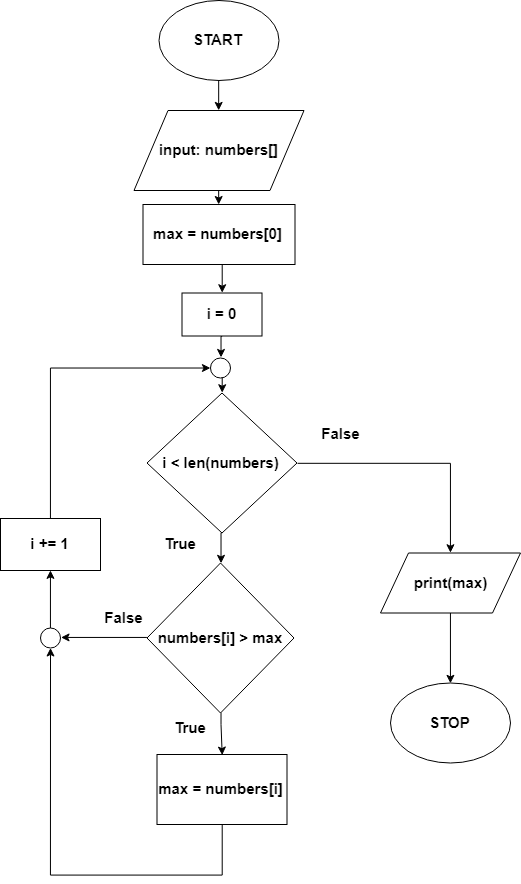

The diagram above was exported from draw.io. Its source (the exported page's mxGraphModel, read from the mxfile embedded in the PNG):
<mxGraphModel dx="1656" dy="880" grid="1" gridSize="10" guides="1" tooltips="1" connect="1" arrows="1" fold="1" page="1" pageScale="1" pageWidth="827" pageHeight="1169" math="0" shadow="0">
  <root>
    <mxCell id="0" />
    <mxCell id="1" parent="0" />
    <mxCell id="jQXN6v8l1mtSZvHI3AUr-10" style="edgeStyle=orthogonalEdgeStyle;rounded=0;orthogonalLoop=1;jettySize=auto;html=1;exitX=0.5;exitY=1;exitDx=0;exitDy=0;entryX=0.5;entryY=0;entryDx=0;entryDy=0;fontStyle=1;fontSize=15;" edge="1" parent="1" source="jQXN6v8l1mtSZvHI3AUr-3" target="jQXN6v8l1mtSZvHI3AUr-9">
      <mxGeometry relative="1" as="geometry" />
    </mxCell>
    <mxCell id="jQXN6v8l1mtSZvHI3AUr-25" style="edgeStyle=orthogonalEdgeStyle;rounded=0;orthogonalLoop=1;jettySize=auto;html=1;exitX=1;exitY=0.5;exitDx=0;exitDy=0;entryX=0.5;entryY=0;entryDx=0;entryDy=0;fontSize=15;fontStyle=1" edge="1" parent="1" source="jQXN6v8l1mtSZvHI3AUr-3" target="jQXN6v8l1mtSZvHI3AUr-20">
      <mxGeometry relative="1" as="geometry">
        <mxPoint x="590" y="862.5" as="targetPoint" />
      </mxGeometry>
    </mxCell>
    <mxCell id="jQXN6v8l1mtSZvHI3AUr-3" value="i &amp;lt; len(numbers)" style="rhombus;whiteSpace=wrap;html=1;fontStyle=1;fontSize=15;" vertex="1" parent="1">
      <mxGeometry x="276.5" y="432.5" width="150" height="140" as="geometry" />
    </mxCell>
    <mxCell id="jQXN6v8l1mtSZvHI3AUr-39" style="edgeStyle=orthogonalEdgeStyle;rounded=0;orthogonalLoop=1;jettySize=auto;html=1;exitX=0.5;exitY=1;exitDx=0;exitDy=0;entryX=0.5;entryY=0;entryDx=0;entryDy=0;fontSize=15;fontStyle=1" edge="1" parent="1" source="jQXN6v8l1mtSZvHI3AUr-4" target="jQXN6v8l1mtSZvHI3AUr-38">
      <mxGeometry relative="1" as="geometry" />
    </mxCell>
    <mxCell id="jQXN6v8l1mtSZvHI3AUr-4" value="max&amp;nbsp;= numbers[0]" style="rounded=0;whiteSpace=wrap;html=1;fontStyle=1;fontSize=15;" vertex="1" parent="1">
      <mxGeometry x="289.5" y="260" width="152" height="60" as="geometry" />
    </mxCell>
    <mxCell id="jQXN6v8l1mtSZvHI3AUr-26" style="edgeStyle=orthogonalEdgeStyle;rounded=0;orthogonalLoop=1;jettySize=auto;html=1;exitX=0.5;exitY=1;exitDx=0;exitDy=0;entryX=0.5;entryY=0;entryDx=0;entryDy=0;fontSize=15;fontStyle=1" edge="1" parent="1" source="jQXN6v8l1mtSZvHI3AUr-7" target="jQXN6v8l1mtSZvHI3AUr-4">
      <mxGeometry relative="1" as="geometry" />
    </mxCell>
    <mxCell id="jQXN6v8l1mtSZvHI3AUr-7" value="input: numbers[]" style="shape=parallelogram;perimeter=parallelogramPerimeter;whiteSpace=wrap;html=1;fontStyle=1;fontSize=15;" vertex="1" parent="1">
      <mxGeometry x="263.5" y="150" width="170" height="80" as="geometry" />
    </mxCell>
    <mxCell id="jQXN6v8l1mtSZvHI3AUr-13" style="edgeStyle=orthogonalEdgeStyle;rounded=0;orthogonalLoop=1;jettySize=auto;html=1;exitX=0.5;exitY=1;exitDx=0;exitDy=0;entryX=0.5;entryY=0;entryDx=0;entryDy=0;fontSize=15;fontStyle=1" edge="1" parent="1" source="jQXN6v8l1mtSZvHI3AUr-9" target="jQXN6v8l1mtSZvHI3AUr-11">
      <mxGeometry relative="1" as="geometry">
        <Array as="points">
          <mxPoint x="368" y="780" />
          <mxPoint x="368" y="780" />
        </Array>
      </mxGeometry>
    </mxCell>
    <mxCell id="jQXN6v8l1mtSZvHI3AUr-41" style="edgeStyle=orthogonalEdgeStyle;rounded=0;orthogonalLoop=1;jettySize=auto;html=1;exitX=0;exitY=0.5;exitDx=0;exitDy=0;fontSize=15;entryX=1;entryY=0.5;entryDx=0;entryDy=0;fontStyle=1" edge="1" parent="1" source="jQXN6v8l1mtSZvHI3AUr-9" target="jQXN6v8l1mtSZvHI3AUr-42">
      <mxGeometry relative="1" as="geometry">
        <mxPoint x="210" y="678" as="targetPoint" />
      </mxGeometry>
    </mxCell>
    <mxCell id="jQXN6v8l1mtSZvHI3AUr-9" value="numbers[i] &amp;gt; max" style="rhombus;whiteSpace=wrap;html=1;fontStyle=1;fontSize=15;" vertex="1" parent="1">
      <mxGeometry x="293.5" y="618.5" width="147" height="150" as="geometry" />
    </mxCell>
    <mxCell id="jQXN6v8l1mtSZvHI3AUr-28" style="edgeStyle=orthogonalEdgeStyle;rounded=0;orthogonalLoop=1;jettySize=auto;html=1;exitX=0.5;exitY=1;exitDx=0;exitDy=0;fontSize=15;fontStyle=1" edge="1" parent="1" source="jQXN6v8l1mtSZvHI3AUr-11" target="jQXN6v8l1mtSZvHI3AUr-42">
      <mxGeometry relative="1" as="geometry">
        <mxPoint x="190" y="700" as="targetPoint" />
        <Array as="points">
          <mxPoint x="369" y="931" />
          <mxPoint x="197" y="931" />
        </Array>
      </mxGeometry>
    </mxCell>
    <mxCell id="jQXN6v8l1mtSZvHI3AUr-11" value="max&amp;nbsp;= numbers[i]" style="rounded=0;whiteSpace=wrap;html=1;fontSize=15;fontStyle=1" vertex="1" parent="1">
      <mxGeometry x="303.5" y="810" width="130" height="70" as="geometry" />
    </mxCell>
    <mxCell id="jQXN6v8l1mtSZvHI3AUr-14" value="True" style="text;html=1;strokeColor=none;fillColor=none;align=center;verticalAlign=middle;whiteSpace=wrap;rounded=0;fontSize=15;fontStyle=1" vertex="1" parent="1">
      <mxGeometry x="317" y="772.5" width="40" height="20" as="geometry" />
    </mxCell>
    <mxCell id="jQXN6v8l1mtSZvHI3AUr-16" value="True" style="text;html=1;strokeColor=none;fillColor=none;align=center;verticalAlign=middle;whiteSpace=wrap;rounded=0;fontSize=15;fontStyle=1" vertex="1" parent="1">
      <mxGeometry x="290" y="572.5" width="40" height="20" as="geometry" />
    </mxCell>
    <mxCell id="jQXN6v8l1mtSZvHI3AUr-19" value="STOP" style="ellipse;whiteSpace=wrap;html=1;fontSize=15;rotation=0;fontStyle=1" vertex="1" parent="1">
      <mxGeometry x="520" y="722.5" width="120" height="80" as="geometry" />
    </mxCell>
    <mxCell id="jQXN6v8l1mtSZvHI3AUr-45" style="edgeStyle=orthogonalEdgeStyle;rounded=0;orthogonalLoop=1;jettySize=auto;html=1;exitX=0.5;exitY=1;exitDx=0;exitDy=0;entryX=0.5;entryY=0;entryDx=0;entryDy=0;fontSize=15;fontStyle=1" edge="1" parent="1" source="jQXN6v8l1mtSZvHI3AUr-20" target="jQXN6v8l1mtSZvHI3AUr-19">
      <mxGeometry relative="1" as="geometry" />
    </mxCell>
    <mxCell id="jQXN6v8l1mtSZvHI3AUr-20" value="print(max)" style="shape=parallelogram;perimeter=parallelogramPerimeter;whiteSpace=wrap;html=1;fontSize=15;fontStyle=1" vertex="1" parent="1">
      <mxGeometry x="527" y="608.5" width="140" height="60" as="geometry" />
    </mxCell>
    <mxCell id="jQXN6v8l1mtSZvHI3AUr-22" value="False" style="text;html=1;strokeColor=none;fillColor=none;align=center;verticalAlign=middle;whiteSpace=wrap;rounded=0;fontSize=15;fontStyle=1" vertex="1" parent="1">
      <mxGeometry x="450" y="462.5" width="40" height="20" as="geometry" />
    </mxCell>
    <mxCell id="jQXN6v8l1mtSZvHI3AUr-27" style="edgeStyle=orthogonalEdgeStyle;rounded=0;orthogonalLoop=1;jettySize=auto;html=1;exitX=0.5;exitY=1;exitDx=0;exitDy=0;entryX=0.5;entryY=0;entryDx=0;entryDy=0;fontSize=15;fontStyle=1" edge="1" parent="1" source="jQXN6v8l1mtSZvHI3AUr-23" target="jQXN6v8l1mtSZvHI3AUr-7">
      <mxGeometry relative="1" as="geometry" />
    </mxCell>
    <mxCell id="jQXN6v8l1mtSZvHI3AUr-23" value="START" style="ellipse;whiteSpace=wrap;html=1;fontSize=15;fontStyle=1" vertex="1" parent="1">
      <mxGeometry x="288.5" y="40" width="120" height="80" as="geometry" />
    </mxCell>
    <mxCell id="jQXN6v8l1mtSZvHI3AUr-34" style="edgeStyle=orthogonalEdgeStyle;rounded=0;orthogonalLoop=1;jettySize=auto;html=1;exitX=0.5;exitY=1;exitDx=0;exitDy=0;entryX=0.5;entryY=0;entryDx=0;entryDy=0;fontSize=15;fontStyle=1" edge="1" parent="1" source="jQXN6v8l1mtSZvHI3AUr-30" target="jQXN6v8l1mtSZvHI3AUr-3">
      <mxGeometry relative="1" as="geometry" />
    </mxCell>
    <mxCell id="jQXN6v8l1mtSZvHI3AUr-30" value="" style="ellipse;whiteSpace=wrap;html=1;aspect=fixed;rounded=0;fontSize=15;fontStyle=1" vertex="1" parent="1">
      <mxGeometry x="340" y="397.5" width="20" height="20" as="geometry" />
    </mxCell>
    <mxCell id="jQXN6v8l1mtSZvHI3AUr-36" value="False" style="text;html=1;strokeColor=none;fillColor=none;align=center;verticalAlign=middle;whiteSpace=wrap;rounded=0;fontSize=15;fontStyle=1" vertex="1" parent="1">
      <mxGeometry x="233.5" y="646.5" width="40" height="20" as="geometry" />
    </mxCell>
    <mxCell id="jQXN6v8l1mtSZvHI3AUr-44" style="edgeStyle=orthogonalEdgeStyle;rounded=0;orthogonalLoop=1;jettySize=auto;html=1;exitX=0.5;exitY=0;exitDx=0;exitDy=0;fontSize=15;entryX=0;entryY=0.5;entryDx=0;entryDy=0;fontStyle=1" edge="1" parent="1" source="jQXN6v8l1mtSZvHI3AUr-37" target="jQXN6v8l1mtSZvHI3AUr-30">
      <mxGeometry relative="1" as="geometry">
        <mxPoint x="180" y="400" as="targetPoint" />
      </mxGeometry>
    </mxCell>
    <mxCell id="jQXN6v8l1mtSZvHI3AUr-37" value="i += 1&lt;br style=&quot;font-size: 15px;&quot;&gt;" style="rounded=0;whiteSpace=wrap;html=1;fontSize=15;fontStyle=1" vertex="1" parent="1">
      <mxGeometry x="130" y="558" width="100" height="52" as="geometry" />
    </mxCell>
    <mxCell id="jQXN6v8l1mtSZvHI3AUr-40" style="edgeStyle=orthogonalEdgeStyle;rounded=0;orthogonalLoop=1;jettySize=auto;html=1;exitX=0.5;exitY=1;exitDx=0;exitDy=0;entryX=0.5;entryY=0;entryDx=0;entryDy=0;fontSize=15;fontStyle=1" edge="1" parent="1" source="jQXN6v8l1mtSZvHI3AUr-38" target="jQXN6v8l1mtSZvHI3AUr-30">
      <mxGeometry relative="1" as="geometry" />
    </mxCell>
    <mxCell id="jQXN6v8l1mtSZvHI3AUr-38" value="i = 0" style="rounded=0;whiteSpace=wrap;html=1;fontSize=15;fontStyle=1" vertex="1" parent="1">
      <mxGeometry x="311.5" y="332.5" width="80" height="43" as="geometry" />
    </mxCell>
    <mxCell id="jQXN6v8l1mtSZvHI3AUr-43" style="edgeStyle=orthogonalEdgeStyle;rounded=0;orthogonalLoop=1;jettySize=auto;html=1;exitX=0.5;exitY=0;exitDx=0;exitDy=0;entryX=0.5;entryY=1;entryDx=0;entryDy=0;fontSize=15;fontStyle=1" edge="1" parent="1" source="jQXN6v8l1mtSZvHI3AUr-42" target="jQXN6v8l1mtSZvHI3AUr-37">
      <mxGeometry relative="1" as="geometry" />
    </mxCell>
    <mxCell id="jQXN6v8l1mtSZvHI3AUr-42" value="" style="ellipse;whiteSpace=wrap;html=1;aspect=fixed;fontStyle=1;fontSize=15;" vertex="1" parent="1">
      <mxGeometry x="170" y="667.5" width="20" height="20" as="geometry" />
    </mxCell>
  </root>
</mxGraphModel>